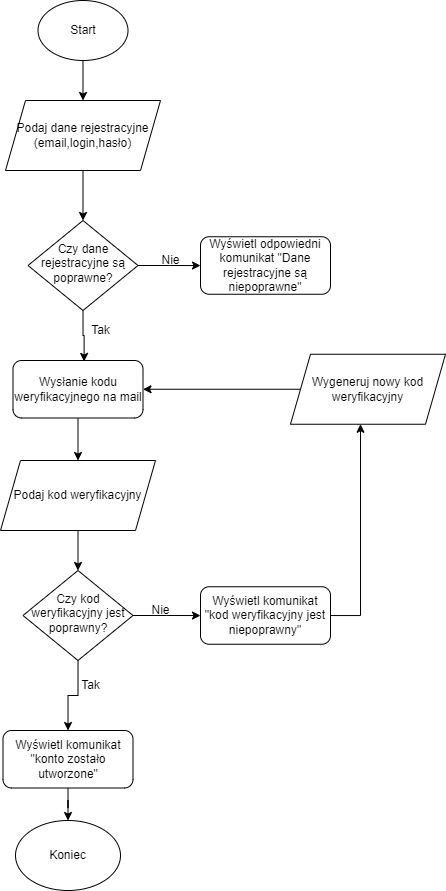

The diagram above was exported from draw.io. Its source (the exported page's mxGraphModel, read from the mxfile embedded in the PNG):
<mxGraphModel dx="574" dy="1465" grid="1" gridSize="10" guides="1" tooltips="1" connect="1" arrows="1" fold="1" page="1" pageScale="1" pageWidth="827" pageHeight="1169" math="0" shadow="0">
  <root>
    <mxCell id="WIyWlLk6GJQsqaUBKTNV-0" />
    <mxCell id="WIyWlLk6GJQsqaUBKTNV-1" parent="WIyWlLk6GJQsqaUBKTNV-0" />
    <mxCell id="lnizhQQZsJTfarotVWWh-0" value="" style="edgeStyle=orthogonalEdgeStyle;rounded=0;orthogonalLoop=1;jettySize=auto;html=1;" edge="1" parent="WIyWlLk6GJQsqaUBKTNV-1" source="WIyWlLk6GJQsqaUBKTNV-6" target="V-rzROyE22Fv2F00Sk0h-1">
      <mxGeometry relative="1" as="geometry" />
    </mxCell>
    <mxCell id="lnizhQQZsJTfarotVWWh-2" value="" style="edgeStyle=orthogonalEdgeStyle;rounded=0;orthogonalLoop=1;jettySize=auto;html=1;entryX=0.547;entryY=0.017;entryDx=0;entryDy=0;entryPerimeter=0;" edge="1" parent="WIyWlLk6GJQsqaUBKTNV-1" source="WIyWlLk6GJQsqaUBKTNV-6" target="V-rzROyE22Fv2F00Sk0h-2">
      <mxGeometry relative="1" as="geometry" />
    </mxCell>
    <mxCell id="WIyWlLk6GJQsqaUBKTNV-6" value="Czy dane rejestracyjne są poprawne?" style="rhombus;whiteSpace=wrap;html=1;shadow=0;fontFamily=Helvetica;fontSize=12;align=center;strokeWidth=1;spacing=6;spacingTop=-4;" parent="WIyWlLk6GJQsqaUBKTNV-1" vertex="1">
      <mxGeometry x="167.5" y="150" width="110" height="90" as="geometry" />
    </mxCell>
    <mxCell id="b3773_NaIpjNzc2lEn7h-2" value="" style="edgeStyle=orthogonalEdgeStyle;rounded=0;orthogonalLoop=1;jettySize=auto;html=1;" parent="WIyWlLk6GJQsqaUBKTNV-1" source="b3773_NaIpjNzc2lEn7h-0" target="b3773_NaIpjNzc2lEn7h-1" edge="1">
      <mxGeometry relative="1" as="geometry" />
    </mxCell>
    <mxCell id="b3773_NaIpjNzc2lEn7h-0" value="Start" style="ellipse;whiteSpace=wrap;html=1;" parent="WIyWlLk6GJQsqaUBKTNV-1" vertex="1">
      <mxGeometry x="177.5" y="-70" width="90" height="60" as="geometry" />
    </mxCell>
    <mxCell id="b3773_NaIpjNzc2lEn7h-3" value="" style="edgeStyle=orthogonalEdgeStyle;rounded=0;orthogonalLoop=1;jettySize=auto;html=1;" parent="WIyWlLk6GJQsqaUBKTNV-1" source="b3773_NaIpjNzc2lEn7h-1" target="WIyWlLk6GJQsqaUBKTNV-6" edge="1">
      <mxGeometry relative="1" as="geometry" />
    </mxCell>
    <mxCell id="b3773_NaIpjNzc2lEn7h-1" value="Podaj dane rejestracyjne&lt;br&gt;(email,login,hasło)" style="shape=parallelogram;perimeter=parallelogramPerimeter;whiteSpace=wrap;html=1;fixedSize=1;" parent="WIyWlLk6GJQsqaUBKTNV-1" vertex="1">
      <mxGeometry x="145" y="30" width="155" height="70" as="geometry" />
    </mxCell>
    <mxCell id="V-rzROyE22Fv2F00Sk0h-0" value="Koniec" style="ellipse;whiteSpace=wrap;html=1;" parent="WIyWlLk6GJQsqaUBKTNV-1" vertex="1">
      <mxGeometry x="155" y="750" width="105" height="70" as="geometry" />
    </mxCell>
    <mxCell id="V-rzROyE22Fv2F00Sk0h-1" value="Wyświetl odpowiedni komunikat &quot;Dane rejestracyjne są niepoprawne&quot;" style="rounded=1;whiteSpace=wrap;html=1;" parent="WIyWlLk6GJQsqaUBKTNV-1" vertex="1">
      <mxGeometry x="340" y="166.25" width="130" height="57.5" as="geometry" />
    </mxCell>
    <mxCell id="V-rzROyE22Fv2F00Sk0h-6" value="" style="edgeStyle=orthogonalEdgeStyle;rounded=0;orthogonalLoop=1;jettySize=auto;html=1;" parent="WIyWlLk6GJQsqaUBKTNV-1" source="V-rzROyE22Fv2F00Sk0h-2" target="V-rzROyE22Fv2F00Sk0h-4" edge="1">
      <mxGeometry relative="1" as="geometry" />
    </mxCell>
    <mxCell id="V-rzROyE22Fv2F00Sk0h-2" value="Wysłanie kodu weryfikacyjnego na mail" style="rounded=1;whiteSpace=wrap;html=1;" parent="WIyWlLk6GJQsqaUBKTNV-1" vertex="1">
      <mxGeometry x="152.5" y="290" width="130" height="57.5" as="geometry" />
    </mxCell>
    <mxCell id="lnizhQQZsJTfarotVWWh-4" value="" style="edgeStyle=orthogonalEdgeStyle;rounded=0;orthogonalLoop=1;jettySize=auto;html=1;" edge="1" parent="WIyWlLk6GJQsqaUBKTNV-1" source="V-rzROyE22Fv2F00Sk0h-3" target="V-rzROyE22Fv2F00Sk0h-14">
      <mxGeometry relative="1" as="geometry" />
    </mxCell>
    <mxCell id="lnizhQQZsJTfarotVWWh-6" value="" style="edgeStyle=orthogonalEdgeStyle;rounded=0;orthogonalLoop=1;jettySize=auto;html=1;" edge="1" parent="WIyWlLk6GJQsqaUBKTNV-1" source="V-rzROyE22Fv2F00Sk0h-3" target="V-rzROyE22Fv2F00Sk0h-9">
      <mxGeometry relative="1" as="geometry" />
    </mxCell>
    <mxCell id="V-rzROyE22Fv2F00Sk0h-3" value="Czy kod weryfikacyjny jest poprawny?" style="rhombus;whiteSpace=wrap;html=1;shadow=0;fontFamily=Helvetica;fontSize=12;align=center;strokeWidth=1;spacing=6;spacingTop=-4;" parent="WIyWlLk6GJQsqaUBKTNV-1" vertex="1">
      <mxGeometry x="162.5" y="500" width="110" height="90" as="geometry" />
    </mxCell>
    <mxCell id="V-rzROyE22Fv2F00Sk0h-11" value="" style="edgeStyle=orthogonalEdgeStyle;rounded=0;orthogonalLoop=1;jettySize=auto;html=1;" parent="WIyWlLk6GJQsqaUBKTNV-1" source="V-rzROyE22Fv2F00Sk0h-4" target="V-rzROyE22Fv2F00Sk0h-3" edge="1">
      <mxGeometry relative="1" as="geometry" />
    </mxCell>
    <mxCell id="V-rzROyE22Fv2F00Sk0h-4" value="Podaj kod weryfikacyjny" style="shape=parallelogram;perimeter=parallelogramPerimeter;whiteSpace=wrap;html=1;fixedSize=1;" parent="WIyWlLk6GJQsqaUBKTNV-1" vertex="1">
      <mxGeometry x="140" y="390" width="155" height="70" as="geometry" />
    </mxCell>
    <mxCell id="V-rzROyE22Fv2F00Sk0h-10" value="" style="edgeStyle=orthogonalEdgeStyle;rounded=0;orthogonalLoop=1;jettySize=auto;html=1;" parent="WIyWlLk6GJQsqaUBKTNV-1" source="V-rzROyE22Fv2F00Sk0h-9" target="V-rzROyE22Fv2F00Sk0h-0" edge="1">
      <mxGeometry relative="1" as="geometry" />
    </mxCell>
    <mxCell id="V-rzROyE22Fv2F00Sk0h-9" value="Wyświetl komunikat &quot;konto zostało utworzone&quot;" style="rounded=1;whiteSpace=wrap;html=1;" parent="WIyWlLk6GJQsqaUBKTNV-1" vertex="1">
      <mxGeometry x="142.5" y="660" width="130" height="57.5" as="geometry" />
    </mxCell>
    <mxCell id="V-rzROyE22Fv2F00Sk0h-15" style="edgeStyle=orthogonalEdgeStyle;rounded=0;orthogonalLoop=1;jettySize=auto;html=1;" parent="WIyWlLk6GJQsqaUBKTNV-1" source="V-rzROyE22Fv2F00Sk0h-14" target="V-rzROyE22Fv2F00Sk0h-17" edge="1">
      <mxGeometry relative="1" as="geometry">
        <mxPoint x="500" y="410" as="targetPoint" />
        <Array as="points">
          <mxPoint x="500" y="545" />
        </Array>
      </mxGeometry>
    </mxCell>
    <mxCell id="V-rzROyE22Fv2F00Sk0h-14" value="Wyświetl komunikat &quot;kod weryfikacyjny jest niepoprawny&quot;" style="rounded=1;whiteSpace=wrap;html=1;" parent="WIyWlLk6GJQsqaUBKTNV-1" vertex="1">
      <mxGeometry x="340" y="516.25" width="130" height="57.5" as="geometry" />
    </mxCell>
    <mxCell id="V-rzROyE22Fv2F00Sk0h-18" style="edgeStyle=orthogonalEdgeStyle;rounded=0;orthogonalLoop=1;jettySize=auto;html=1;entryX=1;entryY=0.5;entryDx=0;entryDy=0;" parent="WIyWlLk6GJQsqaUBKTNV-1" source="V-rzROyE22Fv2F00Sk0h-17" target="V-rzROyE22Fv2F00Sk0h-2" edge="1">
      <mxGeometry relative="1" as="geometry" />
    </mxCell>
    <mxCell id="V-rzROyE22Fv2F00Sk0h-17" value="Wygeneruj nowy kod weryfikacyjny" style="shape=parallelogram;perimeter=parallelogramPerimeter;whiteSpace=wrap;html=1;fixedSize=1;" parent="WIyWlLk6GJQsqaUBKTNV-1" vertex="1">
      <mxGeometry x="430" y="283.75" width="155" height="70" as="geometry" />
    </mxCell>
    <mxCell id="lnizhQQZsJTfarotVWWh-1" value="Nie" style="text;html=1;align=center;verticalAlign=middle;resizable=0;points=[];autosize=1;strokeColor=none;fillColor=none;" vertex="1" parent="WIyWlLk6GJQsqaUBKTNV-1">
      <mxGeometry x="290" y="175" width="40" height="30" as="geometry" />
    </mxCell>
    <mxCell id="lnizhQQZsJTfarotVWWh-3" value="Tak" style="text;html=1;align=center;verticalAlign=middle;resizable=0;points=[];autosize=1;strokeColor=none;fillColor=none;" vertex="1" parent="WIyWlLk6GJQsqaUBKTNV-1">
      <mxGeometry x="220" y="245" width="40" height="30" as="geometry" />
    </mxCell>
    <mxCell id="lnizhQQZsJTfarotVWWh-5" value="Nie" style="text;html=1;align=center;verticalAlign=middle;resizable=0;points=[];autosize=1;strokeColor=none;fillColor=none;" vertex="1" parent="WIyWlLk6GJQsqaUBKTNV-1">
      <mxGeometry x="280" y="525" width="40" height="30" as="geometry" />
    </mxCell>
    <mxCell id="lnizhQQZsJTfarotVWWh-7" value="Tak" style="text;html=1;align=center;verticalAlign=middle;resizable=0;points=[];autosize=1;strokeColor=none;fillColor=none;" vertex="1" parent="WIyWlLk6GJQsqaUBKTNV-1">
      <mxGeometry x="210" y="600" width="40" height="30" as="geometry" />
    </mxCell>
  </root>
</mxGraphModel>